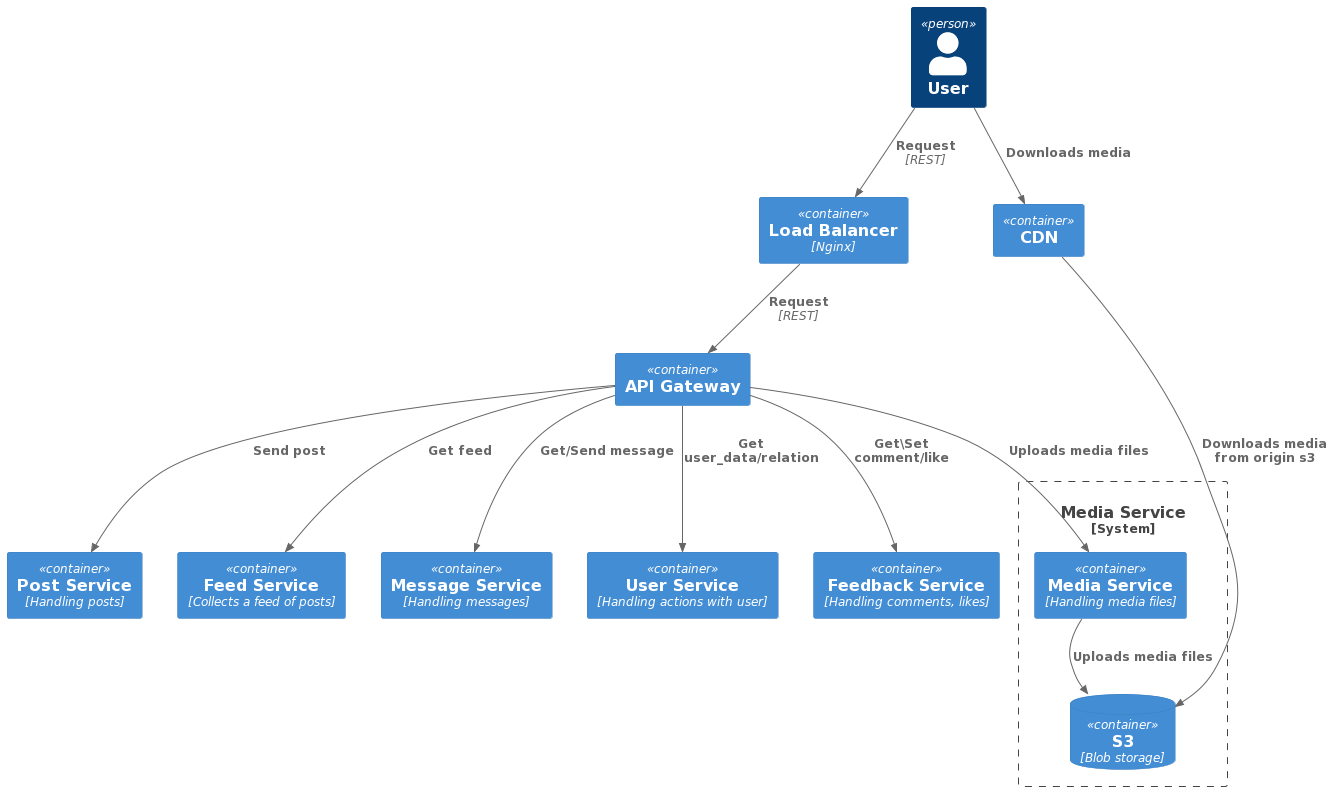

The diagram above was rendered by PlantUML. Its source (embedded in the PNG):
@startuml
!include <C4/C4_Container>

Person(user, "User")
Container(loadBalancer, "Load Balancer", "Nginx")
Container(apiGateway, "API Gateway")
Container(cdn, "CDN")

Container(postService, "Post Service", "Handling posts")
Container(feedService, "Feed Service", "Сollects a feed of posts")
Container(messageService, "Message Service", "Handling messages")
Container(userService, "User Service", "Handling actions with user")
Container(feedbackService, "Feedback Service", "Handling comments, likes")

System_Boundary(mediaSystem, "Media Service") {
    Container(mediaService, "Media Service", "Handling media files")
    ContainerDb(s3, "S3", "Blob storage")
}

Rel(user, loadBalancer, "Request", "REST")
Rel(loadBalancer, apiGateway, "Request", "REST")
Rel(user, cdn, "Downloads media")
Rel(apiGateway, postService, "Send post", )
Rel(apiGateway, mediaService, "Uploads media files")
Rel(apiGateway, feedService, "Get feed")
Rel(apiGateway, messageService, "Get/Send message")
Rel(apiGateway, userService, "Get user_data/relation")
Rel(apiGateway, feedbackService, "Get\Set comment/like")

Rel(mediaService, s3, "Uploads media files")
Rel(cdn, s3, "Downloads media from origin s3")
@enduml